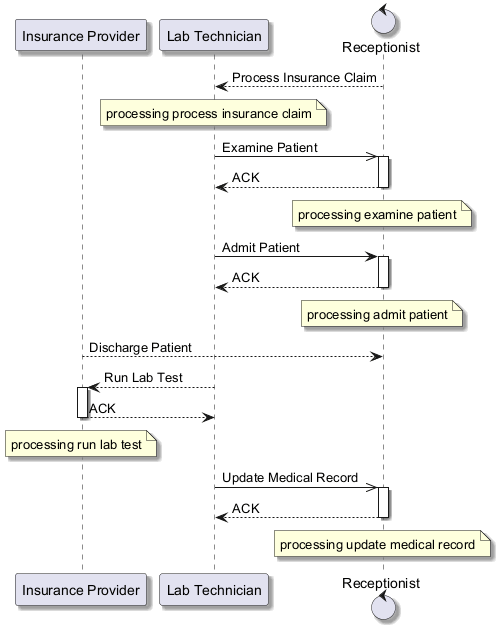

The diagram above was rendered by PlantUML. Its source (embedded in the PNG):
@startuml
skinparam shadowing true
participant "Insurance Provider" as IP
participant "Lab Technician" as LT
control "Receptionist" as R
R --> LT : Process Insurance Claim
note over LT : processing process insurance claim
LT ->> R : Examine Patient
activate R
R --> LT : ACK
deactivate R
note over R : processing examine patient
LT -> R : Admit Patient
activate R
R --> LT : ACK
deactivate R
note over R : processing admit patient
IP --> R : Discharge Patient
LT --> IP : Run Lab Test
activate IP
IP --> LT : ACK
deactivate IP
note over IP : processing run lab test
LT ->> R : Update Medical Record
activate R
R --> LT : ACK
deactivate R
note over R : processing update medical record
@enduml